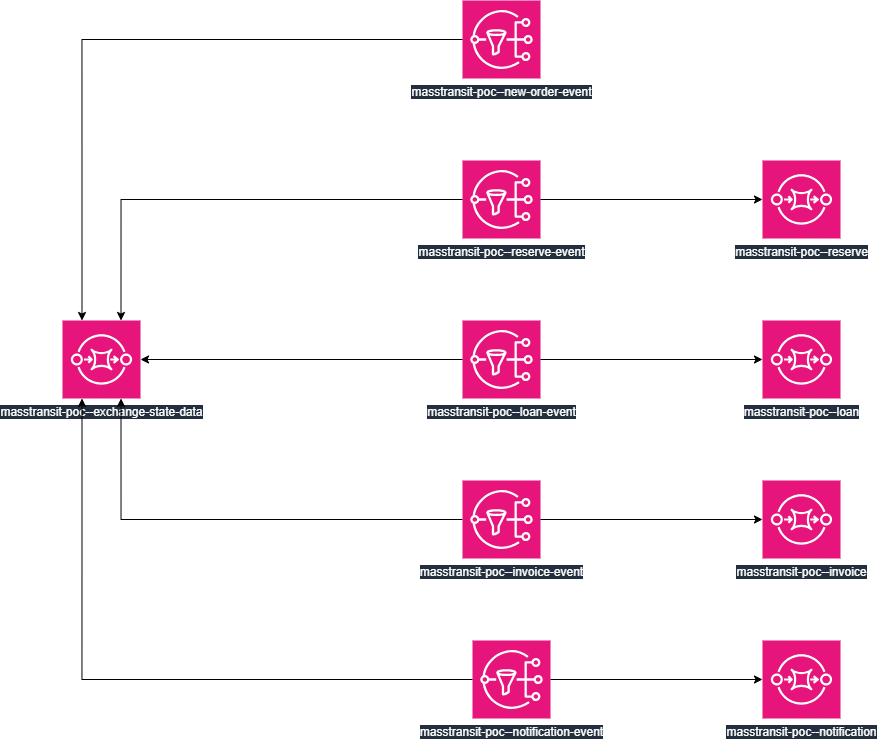

The diagram above was exported from draw.io. Its source (the exported page's mxGraphModel, read from the mxfile embedded in the PNG):
<mxGraphModel dx="1932" dy="1755" grid="1" gridSize="10" guides="1" tooltips="1" connect="1" arrows="1" fold="1" page="1" pageScale="1" pageWidth="827" pageHeight="1169" math="0" shadow="0">
  <root>
    <mxCell id="0" />
    <mxCell id="1" parent="0" />
    <mxCell id="idL3rJaGZo16BHkAszqB-1" value="masstransit-poc--exchange-state-data" style="sketch=0;points=[[0,0,0],[0.25,0,0],[0.5,0,0],[0.75,0,0],[1,0,0],[0,1,0],[0.25,1,0],[0.5,1,0],[0.75,1,0],[1,1,0],[0,0.25,0],[0,0.5,0],[0,0.75,0],[1,0.25,0],[1,0.5,0],[1,0.75,0]];outlineConnect=0;fontColor=#FFFFFF;fillColor=#E7157B;strokeColor=#ffffff;dashed=0;verticalLabelPosition=bottom;verticalAlign=top;align=center;html=1;fontSize=12;fontStyle=0;aspect=fixed;shape=mxgraph.aws4.resourceIcon;resIcon=mxgraph.aws4.sqs;labelBackgroundColor=#232F3E;labelBorderColor=none;" vertex="1" parent="1">
      <mxGeometry x="-50" y="10" width="78" height="78" as="geometry" />
    </mxCell>
    <mxCell id="idL3rJaGZo16BHkAszqB-2" value="masstransit-poc--invoice" style="sketch=0;points=[[0,0,0],[0.25,0,0],[0.5,0,0],[0.75,0,0],[1,0,0],[0,1,0],[0.25,1,0],[0.5,1,0],[0.75,1,0],[1,1,0],[0,0.25,0],[0,0.5,0],[0,0.75,0],[1,0.25,0],[1,0.5,0],[1,0.75,0]];outlineConnect=0;fontColor=#FFFFFF;fillColor=#E7157B;strokeColor=#ffffff;dashed=0;verticalLabelPosition=bottom;verticalAlign=top;align=center;html=1;fontSize=12;fontStyle=0;aspect=fixed;shape=mxgraph.aws4.resourceIcon;resIcon=mxgraph.aws4.sqs;labelBackgroundColor=#232F3E;labelBorderColor=none;" vertex="1" parent="1">
      <mxGeometry x="650" y="170" width="78" height="78" as="geometry" />
    </mxCell>
    <mxCell id="idL3rJaGZo16BHkAszqB-3" value="masstransit-poc--loan" style="sketch=0;points=[[0,0,0],[0.25,0,0],[0.5,0,0],[0.75,0,0],[1,0,0],[0,1,0],[0.25,1,0],[0.5,1,0],[0.75,1,0],[1,1,0],[0,0.25,0],[0,0.5,0],[0,0.75,0],[1,0.25,0],[1,0.5,0],[1,0.75,0]];outlineConnect=0;fontColor=#FFFFFF;fillColor=#E7157B;strokeColor=#ffffff;dashed=0;verticalLabelPosition=bottom;verticalAlign=top;align=center;html=1;fontSize=12;fontStyle=0;aspect=fixed;shape=mxgraph.aws4.resourceIcon;resIcon=mxgraph.aws4.sqs;labelBackgroundColor=#232F3E;labelBorderColor=none;" vertex="1" parent="1">
      <mxGeometry x="650" y="10" width="78" height="78" as="geometry" />
    </mxCell>
    <mxCell id="idL3rJaGZo16BHkAszqB-4" value="masstransit-poc--notification" style="sketch=0;points=[[0,0,0],[0.25,0,0],[0.5,0,0],[0.75,0,0],[1,0,0],[0,1,0],[0.25,1,0],[0.5,1,0],[0.75,1,0],[1,1,0],[0,0.25,0],[0,0.5,0],[0,0.75,0],[1,0.25,0],[1,0.5,0],[1,0.75,0]];outlineConnect=0;fontColor=#FFFFFF;fillColor=#E7157B;strokeColor=#ffffff;dashed=0;verticalLabelPosition=bottom;verticalAlign=top;align=center;html=1;fontSize=12;fontStyle=0;aspect=fixed;shape=mxgraph.aws4.resourceIcon;resIcon=mxgraph.aws4.sqs;labelBackgroundColor=#232F3E;labelBorderColor=none;" vertex="1" parent="1">
      <mxGeometry x="650" y="330" width="78" height="78" as="geometry" />
    </mxCell>
    <mxCell id="idL3rJaGZo16BHkAszqB-5" value="masstransit-poc--reserve" style="sketch=0;points=[[0,0,0],[0.25,0,0],[0.5,0,0],[0.75,0,0],[1,0,0],[0,1,0],[0.25,1,0],[0.5,1,0],[0.75,1,0],[1,1,0],[0,0.25,0],[0,0.5,0],[0,0.75,0],[1,0.25,0],[1,0.5,0],[1,0.75,0]];outlineConnect=0;fontColor=#FFFFFF;fillColor=#E7157B;strokeColor=#ffffff;dashed=0;verticalLabelPosition=bottom;verticalAlign=top;align=center;html=1;fontSize=12;fontStyle=0;aspect=fixed;shape=mxgraph.aws4.resourceIcon;resIcon=mxgraph.aws4.sqs;labelBackgroundColor=#232F3E;labelBorderColor=none;" vertex="1" parent="1">
      <mxGeometry x="650" y="-150" width="78" height="78" as="geometry" />
    </mxCell>
    <mxCell id="idL3rJaGZo16BHkAszqB-16" style="edgeStyle=orthogonalEdgeStyle;rounded=0;orthogonalLoop=1;jettySize=auto;html=1;exitX=0;exitY=0.5;exitDx=0;exitDy=0;exitPerimeter=0;endArrow=classic;endFill=1;entryX=0.75;entryY=1;entryDx=0;entryDy=0;entryPerimeter=0;" edge="1" parent="1" source="idL3rJaGZo16BHkAszqB-7" target="idL3rJaGZo16BHkAszqB-1">
      <mxGeometry relative="1" as="geometry">
        <mxPoint x="30" y="90" as="targetPoint" />
      </mxGeometry>
    </mxCell>
    <mxCell id="idL3rJaGZo16BHkAszqB-7" value="masstransit-poc--invoice-event" style="sketch=0;points=[[0,0,0],[0.25,0,0],[0.5,0,0],[0.75,0,0],[1,0,0],[0,1,0],[0.25,1,0],[0.5,1,0],[0.75,1,0],[1,1,0],[0,0.25,0],[0,0.5,0],[0,0.75,0],[1,0.25,0],[1,0.5,0],[1,0.75,0]];outlineConnect=0;fontColor=#FFFFFF;fillColor=#E7157B;strokeColor=#ffffff;dashed=0;verticalLabelPosition=bottom;verticalAlign=top;align=center;html=1;fontSize=12;fontStyle=0;aspect=fixed;shape=mxgraph.aws4.resourceIcon;resIcon=mxgraph.aws4.sns;labelBackgroundColor=#232F3E;" vertex="1" parent="1">
      <mxGeometry x="350" y="170" width="78" height="78" as="geometry" />
    </mxCell>
    <mxCell id="idL3rJaGZo16BHkAszqB-8" value="masstransit-poc--reserve-event" style="sketch=0;points=[[0,0,0],[0.25,0,0],[0.5,0,0],[0.75,0,0],[1,0,0],[0,1,0],[0.25,1,0],[0.5,1,0],[0.75,1,0],[1,1,0],[0,0.25,0],[0,0.5,0],[0,0.75,0],[1,0.25,0],[1,0.5,0],[1,0.75,0]];outlineConnect=0;fontColor=#FFFFFF;fillColor=#E7157B;strokeColor=#ffffff;dashed=0;verticalLabelPosition=bottom;verticalAlign=top;align=center;html=1;fontSize=12;fontStyle=0;aspect=fixed;shape=mxgraph.aws4.resourceIcon;resIcon=mxgraph.aws4.sns;labelBackgroundColor=#232F3E;" vertex="1" parent="1">
      <mxGeometry x="350" y="-150" width="78" height="78" as="geometry" />
    </mxCell>
    <mxCell id="idL3rJaGZo16BHkAszqB-9" value="masstransit-poc--notification-event" style="sketch=0;points=[[0,0,0],[0.25,0,0],[0.5,0,0],[0.75,0,0],[1,0,0],[0,1,0],[0.25,1,0],[0.5,1,0],[0.75,1,0],[1,1,0],[0,0.25,0],[0,0.5,0],[0,0.75,0],[1,0.25,0],[1,0.5,0],[1,0.75,0]];outlineConnect=0;fontColor=#FFFFFF;fillColor=#E7157B;strokeColor=#ffffff;dashed=0;verticalLabelPosition=bottom;verticalAlign=top;align=center;html=1;fontSize=12;fontStyle=0;aspect=fixed;shape=mxgraph.aws4.resourceIcon;resIcon=mxgraph.aws4.sns;labelBackgroundColor=#232F3E;" vertex="1" parent="1">
      <mxGeometry x="360" y="330" width="78" height="78" as="geometry" />
    </mxCell>
    <mxCell id="idL3rJaGZo16BHkAszqB-10" value="masstransit-poc--new-order-event" style="sketch=0;points=[[0,0,0],[0.25,0,0],[0.5,0,0],[0.75,0,0],[1,0,0],[0,1,0],[0.25,1,0],[0.5,1,0],[0.75,1,0],[1,1,0],[0,0.25,0],[0,0.5,0],[0,0.75,0],[1,0.25,0],[1,0.5,0],[1,0.75,0]];outlineConnect=0;fontColor=#FFFFFF;fillColor=#E7157B;strokeColor=#ffffff;dashed=0;verticalLabelPosition=bottom;verticalAlign=top;align=center;html=1;fontSize=12;fontStyle=0;aspect=fixed;shape=mxgraph.aws4.resourceIcon;resIcon=mxgraph.aws4.sns;labelBackgroundColor=#232F3E;" vertex="1" parent="1">
      <mxGeometry x="350" y="-310" width="78" height="78" as="geometry" />
    </mxCell>
    <mxCell id="idL3rJaGZo16BHkAszqB-11" value="masstransit-poc--loan-event" style="sketch=0;points=[[0,0,0],[0.25,0,0],[0.5,0,0],[0.75,0,0],[1,0,0],[0,1,0],[0.25,1,0],[0.5,1,0],[0.75,1,0],[1,1,0],[0,0.25,0],[0,0.5,0],[0,0.75,0],[1,0.25,0],[1,0.5,0],[1,0.75,0]];outlineConnect=0;fontColor=#FFFFFF;fillColor=#E7157B;strokeColor=#ffffff;dashed=0;verticalLabelPosition=bottom;verticalAlign=top;align=center;html=1;fontSize=12;fontStyle=0;aspect=fixed;shape=mxgraph.aws4.resourceIcon;resIcon=mxgraph.aws4.sns;labelBackgroundColor=#232F3E;" vertex="1" parent="1">
      <mxGeometry x="350" y="10" width="78" height="78" as="geometry" />
    </mxCell>
    <mxCell id="idL3rJaGZo16BHkAszqB-13" style="edgeStyle=orthogonalEdgeStyle;rounded=0;orthogonalLoop=1;jettySize=auto;html=1;exitX=0;exitY=0.5;exitDx=0;exitDy=0;exitPerimeter=0;entryX=1;entryY=0.5;entryDx=0;entryDy=0;entryPerimeter=0;endArrow=classic;endFill=1;" edge="1" parent="1" source="idL3rJaGZo16BHkAszqB-11" target="idL3rJaGZo16BHkAszqB-1">
      <mxGeometry relative="1" as="geometry" />
    </mxCell>
    <mxCell id="idL3rJaGZo16BHkAszqB-14" style="edgeStyle=orthogonalEdgeStyle;rounded=0;orthogonalLoop=1;jettySize=auto;html=1;exitX=0;exitY=0.5;exitDx=0;exitDy=0;exitPerimeter=0;entryX=0.25;entryY=0;entryDx=0;entryDy=0;entryPerimeter=0;endArrow=classic;endFill=1;" edge="1" parent="1" source="idL3rJaGZo16BHkAszqB-10" target="idL3rJaGZo16BHkAszqB-1">
      <mxGeometry relative="1" as="geometry" />
    </mxCell>
    <mxCell id="idL3rJaGZo16BHkAszqB-15" style="edgeStyle=orthogonalEdgeStyle;rounded=0;orthogonalLoop=1;jettySize=auto;html=1;exitX=0;exitY=0.5;exitDx=0;exitDy=0;exitPerimeter=0;entryX=0.75;entryY=0;entryDx=0;entryDy=0;entryPerimeter=0;endArrow=classic;endFill=1;" edge="1" parent="1" source="idL3rJaGZo16BHkAszqB-8" target="idL3rJaGZo16BHkAszqB-1">
      <mxGeometry relative="1" as="geometry" />
    </mxCell>
    <mxCell id="idL3rJaGZo16BHkAszqB-17" style="edgeStyle=orthogonalEdgeStyle;rounded=0;orthogonalLoop=1;jettySize=auto;html=1;exitX=0;exitY=0.5;exitDx=0;exitDy=0;exitPerimeter=0;entryX=0.25;entryY=1;entryDx=0;entryDy=0;entryPerimeter=0;endArrow=classic;endFill=1;" edge="1" parent="1" source="idL3rJaGZo16BHkAszqB-9" target="idL3rJaGZo16BHkAszqB-1">
      <mxGeometry relative="1" as="geometry" />
    </mxCell>
    <mxCell id="idL3rJaGZo16BHkAszqB-18" style="edgeStyle=orthogonalEdgeStyle;rounded=0;orthogonalLoop=1;jettySize=auto;html=1;exitX=1;exitY=0.5;exitDx=0;exitDy=0;exitPerimeter=0;entryX=0;entryY=0.5;entryDx=0;entryDy=0;entryPerimeter=0;endArrow=classic;endFill=1;" edge="1" parent="1" source="idL3rJaGZo16BHkAszqB-8" target="idL3rJaGZo16BHkAszqB-5">
      <mxGeometry relative="1" as="geometry" />
    </mxCell>
    <mxCell id="idL3rJaGZo16BHkAszqB-19" style="edgeStyle=orthogonalEdgeStyle;rounded=0;orthogonalLoop=1;jettySize=auto;html=1;exitX=1;exitY=0.5;exitDx=0;exitDy=0;exitPerimeter=0;entryX=0;entryY=0.5;entryDx=0;entryDy=0;entryPerimeter=0;endArrow=classic;endFill=1;" edge="1" parent="1" source="idL3rJaGZo16BHkAszqB-11" target="idL3rJaGZo16BHkAszqB-3">
      <mxGeometry relative="1" as="geometry" />
    </mxCell>
    <mxCell id="idL3rJaGZo16BHkAszqB-20" style="edgeStyle=orthogonalEdgeStyle;rounded=0;orthogonalLoop=1;jettySize=auto;html=1;exitX=1;exitY=0.5;exitDx=0;exitDy=0;exitPerimeter=0;entryX=0;entryY=0.5;entryDx=0;entryDy=0;entryPerimeter=0;endArrow=classic;endFill=1;" edge="1" parent="1" source="idL3rJaGZo16BHkAszqB-7" target="idL3rJaGZo16BHkAszqB-2">
      <mxGeometry relative="1" as="geometry" />
    </mxCell>
    <mxCell id="idL3rJaGZo16BHkAszqB-21" style="edgeStyle=orthogonalEdgeStyle;rounded=0;orthogonalLoop=1;jettySize=auto;html=1;exitX=1;exitY=0.5;exitDx=0;exitDy=0;exitPerimeter=0;entryX=0;entryY=0.5;entryDx=0;entryDy=0;entryPerimeter=0;" edge="1" parent="1" source="idL3rJaGZo16BHkAszqB-9" target="idL3rJaGZo16BHkAszqB-4">
      <mxGeometry relative="1" as="geometry" />
    </mxCell>
  </root>
</mxGraphModel>